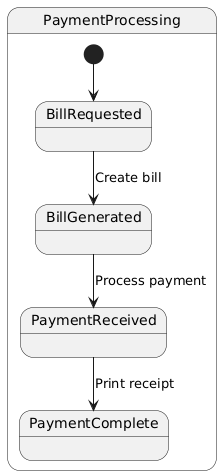

The diagram above was rendered by PlantUML. Its source (embedded in the PNG):
@startuml
' ---- Payment Processing ----
state PaymentProcessing {
  [*] --> BillRequested
  BillRequested --> BillGenerated : Create bill
  BillGenerated --> PaymentReceived : Process payment
  PaymentReceived --> PaymentComplete : Print receipt
}
@enduml